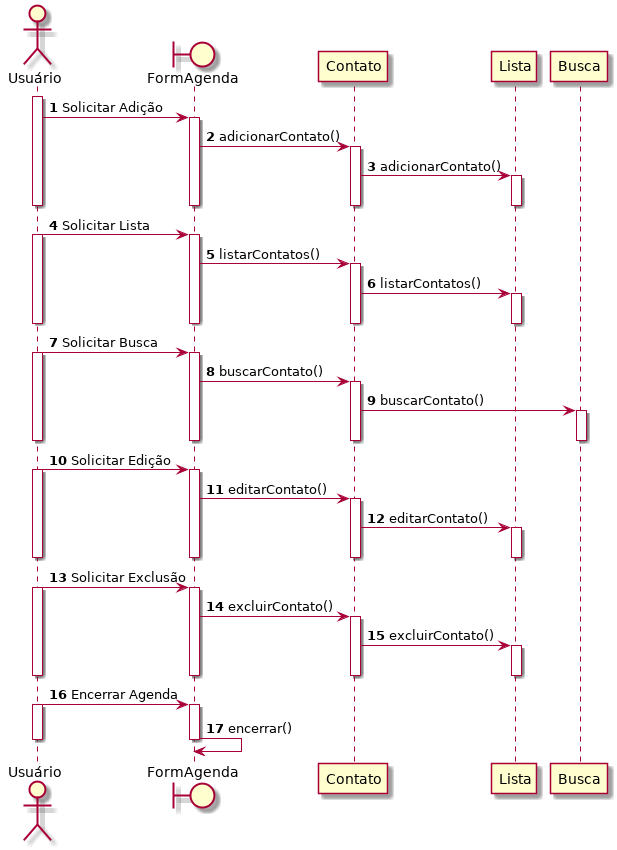

The diagram above was rendered by PlantUML. Its source (embedded in the PNG):
@startuml
actor Usuário
boundary FormAgenda

autonumber

activate Usuário
Usuário -> FormAgenda: Solicitar Adição
activate FormAgenda
FormAgenda -> Contato: adicionarContato()
activate Contato
Contato -> Lista: adicionarContato()
activate Lista
deactivate Lista
deactivate Contato
deactivate Usuário
deactivate FormAgenda

Usuário -> FormAgenda: Solicitar Lista
activate Usuário
activate FormAgenda
FormAgenda -> Contato: listarContatos()
activate Contato
Contato -> Lista: listarContatos()
activate Lista
deactivate Usuário
deactivate Contato
deactivate FormAgenda
deactivate Lista

Usuário -> FormAgenda: Solicitar Busca
activate Usuário
activate FormAgenda
FormAgenda -> Contato: buscarContato()
activate Contato
Contato -> Busca: buscarContato()
activate Busca
deactivate Usuário
deactivate Contato
deactivate FormAgenda
deactivate Busca

Usuário -> FormAgenda: Solicitar Edição
activate Usuário
activate FormAgenda
FormAgenda -> Contato: editarContato()
activate Contato
Contato -> Lista: editarContato()
activate Lista
deactivate Usuário
deactivate FormAgenda
deactivate Contato
deactivate Lista

Usuário -> FormAgenda: Solicitar Exclusão
activate Usuário
activate FormAgenda
FormAgenda -> Contato: excluirContato()
activate Contato
Contato -> Lista: excluirContato()
activate Lista
deactivate Usuário
deactivate FormAgenda
deactivate Contato
deactivate Lista

Usuário -> FormAgenda: Encerrar Agenda
activate Usuário
activate FormAgenda
FormAgenda -> FormAgenda: encerrar()
deactivate Usuário
deactivate FormAgenda
@enduml